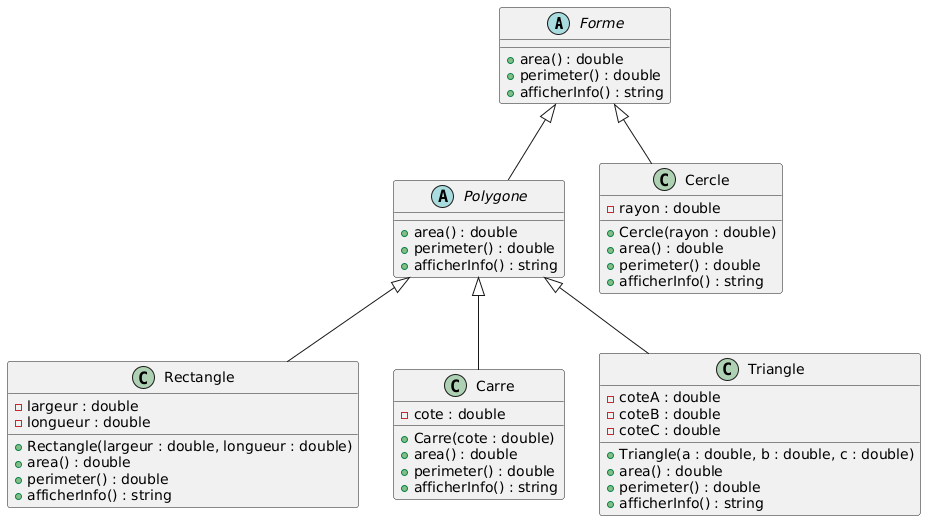

The diagram above was rendered by PlantUML. Its source (embedded in the PNG):
@startuml
' Classe abstraite de base
abstract class Forme {
  + area() : double
  + perimeter() : double
  + afficherInfo() : string
}

' Interface optionnelle pour les polygones
abstract class Polygone {
  + area() : double
  + perimeter() : double
  + afficherInfo() : string
}

' Classe Cercle dérive directement de Forme
class Cercle {
  - rayon : double
  + Cercle(rayon : double)
  + area() : double
  + perimeter() : double
  + afficherInfo() : string
}

' Classe Rectangle dérive de Polygone
class Rectangle {
  - largeur : double
  - longueur : double
  + Rectangle(largeur : double, longueur : double)
  + area() : double
  + perimeter() : double
  + afficherInfo() : string
}

' Classe Carre (Carré) dérive de Polygone
class Carre {
  - cote : double
  + Carre(cote : double)
  + area() : double
  + perimeter() : double
  + afficherInfo() : string
}

' Classe Triangle dérive de Polygone
class Triangle {
  - coteA : double
  - coteB : double
  - coteC : double
  + Triangle(a : double, b : double, c : double)
  + area() : double
  + perimeter() : double
  + afficherInfo() : string
}

' Relations d’héritage
Forme <|-- Cercle
Forme <|-- Polygone
Polygone <|-- Rectangle
Polygone <|-- Carre
Polygone <|-- Triangle
@enduml